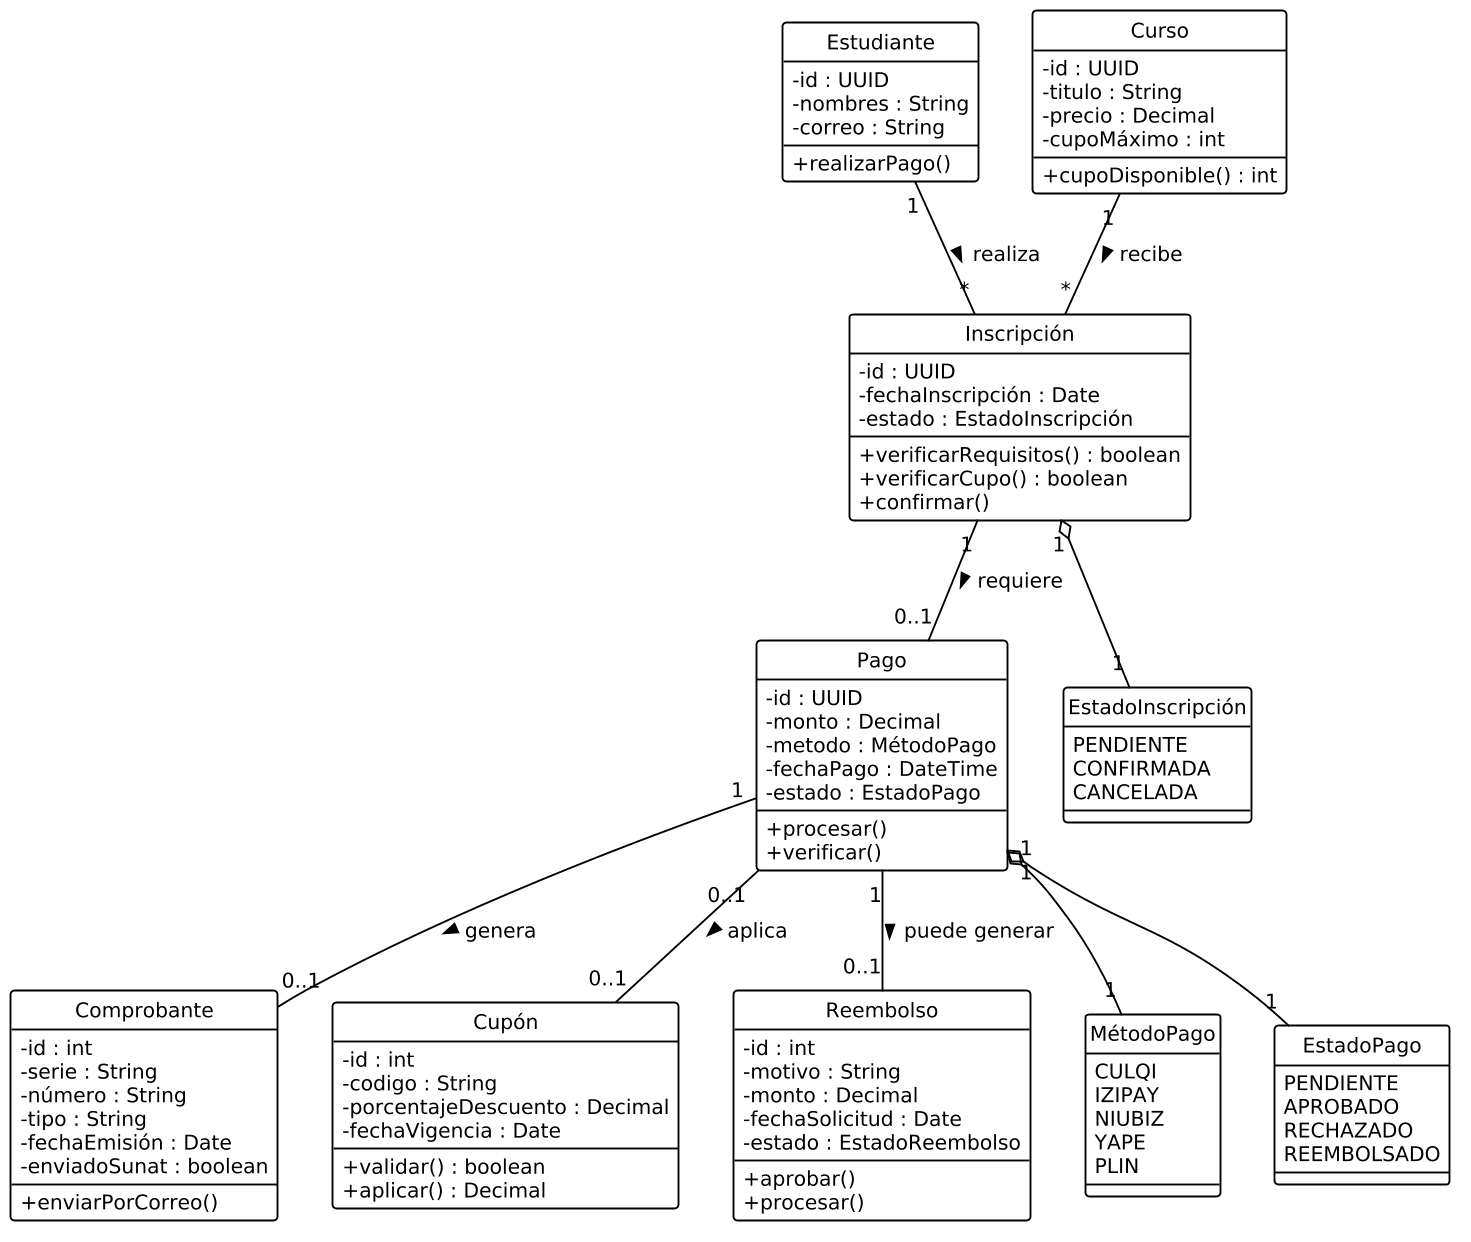

The diagram above was rendered by PlantUML. Its source (embedded in the PNG):
@startuml Diagrama_Clases_4_Matricula_Pagos_PEDSAR
' ============================================================
' Diagrama de clases 4: Inscripción, Matrícula y Pagos
' Sistema Web PEDSAR - Estilo UML clásico blanco y negro
' ============================================================
skinparam monochrome true
skinparam shadowing false
skinparam style strictuml
skinparam dpi 150
skinparam defaultFontName Tinos
skinparam defaultFontSize 13
skinparam ArrowColor Black
skinparam ArrowThickness 1.2
skinparam ClassBorderColor Black
skinparam ClassBorderThickness 1.2
skinparam ClassBackgroundColor White
skinparam ClassAttributeIconSize 0

class Estudiante {
  -id : UUID
  -nombres : String
  -correo : String
  +realizarPago()
}

class Curso {
  -id : UUID
  -titulo : String
  -precio : Decimal
  -cupoMáximo : int
  +cupoDisponible() : int
}

class Inscripción {
  -id : UUID
  -fechaInscripción : Date
  -estado : EstadoInscripción
  +verificarRequisitos() : boolean
  +verificarCupo() : boolean
  +confirmar()
}

class Pago {
  -id : UUID
  -monto : Decimal
  -metodo : MétodoPago
  -fechaPago : DateTime
  -estado : EstadoPago
  +procesar()
  +verificar()
}

class Comprobante {
  -id : int
  -serie : String
  -número : String
  -tipo : String
  -fechaEmisión : Date
  -enviadoSunat : boolean
  +enviarPorCorreo()
}

class Cupón {
  -id : int
  -codigo : String
  -porcentajeDescuento : Decimal
  -fechaVigencia : Date
  +validar() : boolean
  +aplicar() : Decimal
}

class Reembolso {
  -id : int
  -motivo : String
  -monto : Decimal
  -fechaSolicitud : Date
  -estado : EstadoReembolso
  +aprobar()
  +procesar()
}

enum EstadoInscripción {
  PENDIENTE
  CONFIRMADA
  CANCELADA
}

enum MétodoPago {
  CULQI
  IZIPAY
  NIUBIZ
  YAPE
  PLIN
}

enum EstadoPago {
  PENDIENTE
  APROBADO
  RECHAZADO
  REEMBOLSADO
}

Estudiante "1" -- "*" Inscripción : realiza >
Curso "1" -- "*" Inscripción : recibe >
Inscripción "1" -- "0..1" Pago : requiere >
Pago "1" -- "0..1" Comprobante : genera >
Pago "0..1" -- "0..1" Cupón : aplica >
Pago "1" -- "0..1" Reembolso : puede generar >
Pago "1" o-- "1" MétodoPago
Pago "1" o-- "1" EstadoPago
Inscripción "1" o-- "1" EstadoInscripción
@enduml